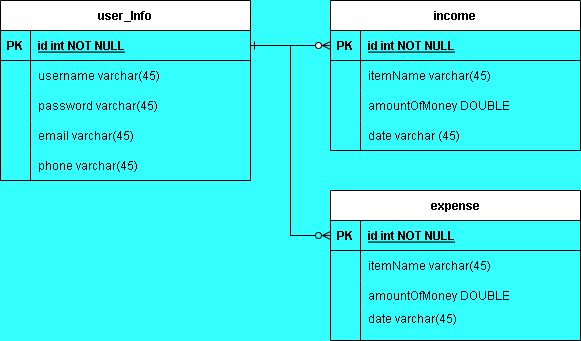

The diagram above was exported from draw.io. Its source (the exported page's mxGraphModel, read from the mxfile embedded in the PNG):
<mxGraphModel dx="1050" dy="530" grid="1" gridSize="10" guides="1" tooltips="1" connect="1" arrows="1" fold="1" page="1" pageScale="1" pageWidth="850" pageHeight="1100" background="#33FFFF" math="0" shadow="0" extFonts="Permanent Marker^https://fonts.googleapis.com/css?family=Permanent+Marker">
  <root>
    <mxCell id="0" />
    <mxCell id="1" parent="0" />
    <mxCell id="C-vyLk0tnHw3VtMMgP7b-1" value="" style="edgeStyle=entityRelationEdgeStyle;endArrow=ERzeroToMany;startArrow=ERone;endFill=1;startFill=0;entryX=0;entryY=0.5;entryDx=0;entryDy=0;" parent="1" source="C-vyLk0tnHw3VtMMgP7b-24" target="C-vyLk0tnHw3VtMMgP7b-3" edge="1">
      <mxGeometry width="100" height="100" relative="1" as="geometry">
        <mxPoint x="340" y="720" as="sourcePoint" />
        <mxPoint x="440" y="620" as="targetPoint" />
      </mxGeometry>
    </mxCell>
    <mxCell id="C-vyLk0tnHw3VtMMgP7b-2" value="income" style="shape=table;startSize=30;container=1;collapsible=1;childLayout=tableLayout;fixedRows=1;rowLines=0;fontStyle=1;align=center;resizeLast=1;" parent="1" vertex="1">
      <mxGeometry x="450" y="120" width="250" height="150" as="geometry">
        <mxRectangle x="450" y="120" width="80" height="30" as="alternateBounds" />
      </mxGeometry>
    </mxCell>
    <mxCell id="C-vyLk0tnHw3VtMMgP7b-3" value="" style="shape=partialRectangle;collapsible=0;dropTarget=0;pointerEvents=0;fillColor=none;points=[[0,0.5],[1,0.5]];portConstraint=eastwest;top=0;left=0;right=0;bottom=1;" parent="C-vyLk0tnHw3VtMMgP7b-2" vertex="1">
      <mxGeometry y="30" width="250" height="30" as="geometry" />
    </mxCell>
    <mxCell id="C-vyLk0tnHw3VtMMgP7b-4" value="PK" style="shape=partialRectangle;overflow=hidden;connectable=0;fillColor=none;top=0;left=0;bottom=0;right=0;fontStyle=1;" parent="C-vyLk0tnHw3VtMMgP7b-3" vertex="1">
      <mxGeometry width="30" height="30" as="geometry">
        <mxRectangle width="30" height="30" as="alternateBounds" />
      </mxGeometry>
    </mxCell>
    <mxCell id="C-vyLk0tnHw3VtMMgP7b-5" value="id int NOT NULL " style="shape=partialRectangle;overflow=hidden;connectable=0;fillColor=none;top=0;left=0;bottom=0;right=0;align=left;spacingLeft=6;fontStyle=5;" parent="C-vyLk0tnHw3VtMMgP7b-3" vertex="1">
      <mxGeometry x="30" width="220" height="30" as="geometry">
        <mxRectangle width="220" height="30" as="alternateBounds" />
      </mxGeometry>
    </mxCell>
    <mxCell id="C-vyLk0tnHw3VtMMgP7b-6" value="" style="shape=partialRectangle;collapsible=0;dropTarget=0;pointerEvents=0;fillColor=none;points=[[0,0.5],[1,0.5]];portConstraint=eastwest;top=0;left=0;right=0;bottom=0;" parent="C-vyLk0tnHw3VtMMgP7b-2" vertex="1">
      <mxGeometry y="60" width="250" height="30" as="geometry" />
    </mxCell>
    <mxCell id="C-vyLk0tnHw3VtMMgP7b-7" value="" style="shape=partialRectangle;overflow=hidden;connectable=0;fillColor=none;top=0;left=0;bottom=0;right=0;" parent="C-vyLk0tnHw3VtMMgP7b-6" vertex="1">
      <mxGeometry width="30" height="30" as="geometry">
        <mxRectangle width="30" height="30" as="alternateBounds" />
      </mxGeometry>
    </mxCell>
    <mxCell id="C-vyLk0tnHw3VtMMgP7b-8" value="itemName varchar(45)" style="shape=partialRectangle;overflow=hidden;connectable=0;fillColor=none;top=0;left=0;bottom=0;right=0;align=left;spacingLeft=6;" parent="C-vyLk0tnHw3VtMMgP7b-6" vertex="1">
      <mxGeometry x="30" width="220" height="30" as="geometry">
        <mxRectangle width="220" height="30" as="alternateBounds" />
      </mxGeometry>
    </mxCell>
    <mxCell id="C-vyLk0tnHw3VtMMgP7b-9" value="" style="shape=partialRectangle;collapsible=0;dropTarget=0;pointerEvents=0;fillColor=none;points=[[0,0.5],[1,0.5]];portConstraint=eastwest;top=0;left=0;right=0;bottom=0;" parent="C-vyLk0tnHw3VtMMgP7b-2" vertex="1">
      <mxGeometry y="90" width="250" height="30" as="geometry" />
    </mxCell>
    <mxCell id="C-vyLk0tnHw3VtMMgP7b-10" value="" style="shape=partialRectangle;overflow=hidden;connectable=0;fillColor=none;top=0;left=0;bottom=0;right=0;" parent="C-vyLk0tnHw3VtMMgP7b-9" vertex="1">
      <mxGeometry width="30" height="30" as="geometry">
        <mxRectangle width="30" height="30" as="alternateBounds" />
      </mxGeometry>
    </mxCell>
    <mxCell id="C-vyLk0tnHw3VtMMgP7b-11" value="amountOfMoney DOUBLE" style="shape=partialRectangle;overflow=hidden;connectable=0;fillColor=none;top=0;left=0;bottom=0;right=0;align=left;spacingLeft=6;" parent="C-vyLk0tnHw3VtMMgP7b-9" vertex="1">
      <mxGeometry x="30" width="220" height="30" as="geometry">
        <mxRectangle width="220" height="30" as="alternateBounds" />
      </mxGeometry>
    </mxCell>
    <mxCell id="f9DIF4uUMZ40arf3B8QR-13" style="shape=partialRectangle;collapsible=0;dropTarget=0;pointerEvents=0;fillColor=none;points=[[0,0.5],[1,0.5]];portConstraint=eastwest;top=0;left=0;right=0;bottom=0;" parent="C-vyLk0tnHw3VtMMgP7b-2" vertex="1">
      <mxGeometry y="120" width="250" height="30" as="geometry" />
    </mxCell>
    <mxCell id="f9DIF4uUMZ40arf3B8QR-14" style="shape=partialRectangle;overflow=hidden;connectable=0;fillColor=none;top=0;left=0;bottom=0;right=0;" parent="f9DIF4uUMZ40arf3B8QR-13" vertex="1">
      <mxGeometry width="30" height="30" as="geometry">
        <mxRectangle width="30" height="30" as="alternateBounds" />
      </mxGeometry>
    </mxCell>
    <mxCell id="f9DIF4uUMZ40arf3B8QR-15" style="shape=partialRectangle;overflow=hidden;connectable=0;fillColor=none;top=0;left=0;bottom=0;right=0;align=left;spacingLeft=6;" parent="f9DIF4uUMZ40arf3B8QR-13" vertex="1">
      <mxGeometry x="30" width="220" height="30" as="geometry">
        <mxRectangle width="220" height="30" as="alternateBounds" />
      </mxGeometry>
    </mxCell>
    <mxCell id="C-vyLk0tnHw3VtMMgP7b-13" value="expense" style="shape=table;startSize=30;container=1;collapsible=1;childLayout=tableLayout;fixedRows=1;rowLines=0;fontStyle=1;align=center;resizeLast=1;" parent="1" vertex="1">
      <mxGeometry x="450" y="310" width="250" height="150" as="geometry" />
    </mxCell>
    <mxCell id="C-vyLk0tnHw3VtMMgP7b-14" value="" style="shape=partialRectangle;collapsible=0;dropTarget=0;pointerEvents=0;fillColor=none;points=[[0,0.5],[1,0.5]];portConstraint=eastwest;top=0;left=0;right=0;bottom=1;" parent="C-vyLk0tnHw3VtMMgP7b-13" vertex="1">
      <mxGeometry y="30" width="250" height="30" as="geometry" />
    </mxCell>
    <mxCell id="C-vyLk0tnHw3VtMMgP7b-15" value="PK" style="shape=partialRectangle;overflow=hidden;connectable=0;fillColor=none;top=0;left=0;bottom=0;right=0;fontStyle=1;" parent="C-vyLk0tnHw3VtMMgP7b-14" vertex="1">
      <mxGeometry width="30" height="30" as="geometry">
        <mxRectangle width="30" height="30" as="alternateBounds" />
      </mxGeometry>
    </mxCell>
    <mxCell id="C-vyLk0tnHw3VtMMgP7b-16" value="id int NOT NULL" style="shape=partialRectangle;overflow=hidden;connectable=0;fillColor=none;top=0;left=0;bottom=0;right=0;align=left;spacingLeft=6;fontStyle=5;" parent="C-vyLk0tnHw3VtMMgP7b-14" vertex="1">
      <mxGeometry x="30" width="220" height="30" as="geometry">
        <mxRectangle width="220" height="30" as="alternateBounds" />
      </mxGeometry>
    </mxCell>
    <mxCell id="C-vyLk0tnHw3VtMMgP7b-17" value="" style="shape=partialRectangle;collapsible=0;dropTarget=0;pointerEvents=0;fillColor=none;points=[[0,0.5],[1,0.5]];portConstraint=eastwest;top=0;left=0;right=0;bottom=0;" parent="C-vyLk0tnHw3VtMMgP7b-13" vertex="1">
      <mxGeometry y="60" width="250" height="30" as="geometry" />
    </mxCell>
    <mxCell id="C-vyLk0tnHw3VtMMgP7b-18" value="" style="shape=partialRectangle;overflow=hidden;connectable=0;fillColor=none;top=0;left=0;bottom=0;right=0;" parent="C-vyLk0tnHw3VtMMgP7b-17" vertex="1">
      <mxGeometry width="30" height="30" as="geometry">
        <mxRectangle width="30" height="30" as="alternateBounds" />
      </mxGeometry>
    </mxCell>
    <mxCell id="C-vyLk0tnHw3VtMMgP7b-19" value="itemName varchar(45)" style="shape=partialRectangle;overflow=hidden;connectable=0;fillColor=none;top=0;left=0;bottom=0;right=0;align=left;spacingLeft=6;" parent="C-vyLk0tnHw3VtMMgP7b-17" vertex="1">
      <mxGeometry x="30" width="220" height="30" as="geometry">
        <mxRectangle width="220" height="30" as="alternateBounds" />
      </mxGeometry>
    </mxCell>
    <mxCell id="C-vyLk0tnHw3VtMMgP7b-20" value="" style="shape=partialRectangle;collapsible=0;dropTarget=0;pointerEvents=0;fillColor=none;points=[[0,0.5],[1,0.5]];portConstraint=eastwest;top=0;left=0;right=0;bottom=0;" parent="C-vyLk0tnHw3VtMMgP7b-13" vertex="1">
      <mxGeometry y="90" width="250" height="30" as="geometry" />
    </mxCell>
    <mxCell id="C-vyLk0tnHw3VtMMgP7b-21" value="" style="shape=partialRectangle;overflow=hidden;connectable=0;fillColor=none;top=0;left=0;bottom=0;right=0;" parent="C-vyLk0tnHw3VtMMgP7b-20" vertex="1">
      <mxGeometry width="30" height="30" as="geometry">
        <mxRectangle width="30" height="30" as="alternateBounds" />
      </mxGeometry>
    </mxCell>
    <mxCell id="C-vyLk0tnHw3VtMMgP7b-22" value="amountOfMoney DOUBLE" style="shape=partialRectangle;overflow=hidden;connectable=0;fillColor=none;top=0;left=0;bottom=0;right=0;align=left;spacingLeft=6;" parent="C-vyLk0tnHw3VtMMgP7b-20" vertex="1">
      <mxGeometry x="30" width="220" height="30" as="geometry">
        <mxRectangle width="220" height="30" as="alternateBounds" />
      </mxGeometry>
    </mxCell>
    <mxCell id="f9DIF4uUMZ40arf3B8QR-27" style="shape=partialRectangle;collapsible=0;dropTarget=0;pointerEvents=0;fillColor=none;points=[[0,0.5],[1,0.5]];portConstraint=eastwest;top=0;left=0;right=0;bottom=0;" parent="C-vyLk0tnHw3VtMMgP7b-13" vertex="1">
      <mxGeometry y="120" width="250" height="30" as="geometry" />
    </mxCell>
    <mxCell id="f9DIF4uUMZ40arf3B8QR-28" style="shape=partialRectangle;overflow=hidden;connectable=0;fillColor=none;top=0;left=0;bottom=0;right=0;" parent="f9DIF4uUMZ40arf3B8QR-27" vertex="1">
      <mxGeometry width="30" height="30" as="geometry">
        <mxRectangle width="30" height="30" as="alternateBounds" />
      </mxGeometry>
    </mxCell>
    <mxCell id="f9DIF4uUMZ40arf3B8QR-29" style="shape=partialRectangle;overflow=hidden;connectable=0;fillColor=none;top=0;left=0;bottom=0;right=0;align=left;spacingLeft=6;" parent="f9DIF4uUMZ40arf3B8QR-27" vertex="1">
      <mxGeometry x="30" width="220" height="30" as="geometry">
        <mxRectangle width="220" height="30" as="alternateBounds" />
      </mxGeometry>
    </mxCell>
    <mxCell id="C-vyLk0tnHw3VtMMgP7b-23" value="user_Info" style="shape=table;startSize=30;container=1;collapsible=1;childLayout=tableLayout;fixedRows=1;rowLines=0;fontStyle=1;align=center;resizeLast=1;" parent="1" vertex="1">
      <mxGeometry x="120" y="120" width="250" height="180" as="geometry" />
    </mxCell>
    <object label="" s="" id="C-vyLk0tnHw3VtMMgP7b-24">
      <mxCell style="shape=partialRectangle;collapsible=0;dropTarget=0;pointerEvents=0;fillColor=none;points=[[0,0.5],[1,0.5]];portConstraint=eastwest;top=0;left=0;right=0;bottom=1;" parent="C-vyLk0tnHw3VtMMgP7b-23" vertex="1">
        <mxGeometry y="30" width="250" height="30" as="geometry" />
      </mxCell>
    </object>
    <mxCell id="C-vyLk0tnHw3VtMMgP7b-25" value="PK" style="shape=partialRectangle;overflow=hidden;connectable=0;fillColor=none;top=0;left=0;bottom=0;right=0;fontStyle=1;" parent="C-vyLk0tnHw3VtMMgP7b-24" vertex="1">
      <mxGeometry width="30" height="30" as="geometry">
        <mxRectangle width="30" height="30" as="alternateBounds" />
      </mxGeometry>
    </mxCell>
    <mxCell id="C-vyLk0tnHw3VtMMgP7b-26" value="id int NOT NULL" style="shape=partialRectangle;overflow=hidden;connectable=0;fillColor=none;top=0;left=0;bottom=0;right=0;align=left;spacingLeft=6;fontStyle=5;" parent="C-vyLk0tnHw3VtMMgP7b-24" vertex="1">
      <mxGeometry x="30" width="220" height="30" as="geometry">
        <mxRectangle width="220" height="30" as="alternateBounds" />
      </mxGeometry>
    </mxCell>
    <mxCell id="C-vyLk0tnHw3VtMMgP7b-27" value="" style="shape=partialRectangle;collapsible=0;dropTarget=0;pointerEvents=0;fillColor=none;points=[[0,0.5],[1,0.5]];portConstraint=eastwest;top=0;left=0;right=0;bottom=0;" parent="C-vyLk0tnHw3VtMMgP7b-23" vertex="1">
      <mxGeometry y="60" width="250" height="30" as="geometry" />
    </mxCell>
    <mxCell id="C-vyLk0tnHw3VtMMgP7b-28" value="" style="shape=partialRectangle;overflow=hidden;connectable=0;fillColor=none;top=0;left=0;bottom=0;right=0;" parent="C-vyLk0tnHw3VtMMgP7b-27" vertex="1">
      <mxGeometry width="30" height="30" as="geometry">
        <mxRectangle width="30" height="30" as="alternateBounds" />
      </mxGeometry>
    </mxCell>
    <mxCell id="C-vyLk0tnHw3VtMMgP7b-29" value="username varchar(45)" style="shape=partialRectangle;overflow=hidden;connectable=0;fillColor=none;top=0;left=0;bottom=0;right=0;align=left;spacingLeft=6;" parent="C-vyLk0tnHw3VtMMgP7b-27" vertex="1">
      <mxGeometry x="30" width="220" height="30" as="geometry">
        <mxRectangle width="220" height="30" as="alternateBounds" />
      </mxGeometry>
    </mxCell>
    <mxCell id="f9DIF4uUMZ40arf3B8QR-24" style="shape=partialRectangle;collapsible=0;dropTarget=0;pointerEvents=0;fillColor=none;points=[[0,0.5],[1,0.5]];portConstraint=eastwest;top=0;left=0;right=0;bottom=0;" parent="C-vyLk0tnHw3VtMMgP7b-23" vertex="1">
      <mxGeometry y="90" width="250" height="30" as="geometry" />
    </mxCell>
    <mxCell id="f9DIF4uUMZ40arf3B8QR-25" style="shape=partialRectangle;overflow=hidden;connectable=0;fillColor=none;top=0;left=0;bottom=0;right=0;" parent="f9DIF4uUMZ40arf3B8QR-24" vertex="1">
      <mxGeometry width="30" height="30" as="geometry">
        <mxRectangle width="30" height="30" as="alternateBounds" />
      </mxGeometry>
    </mxCell>
    <mxCell id="f9DIF4uUMZ40arf3B8QR-26" style="shape=partialRectangle;overflow=hidden;connectable=0;fillColor=none;top=0;left=0;bottom=0;right=0;align=left;spacingLeft=6;" parent="f9DIF4uUMZ40arf3B8QR-24" vertex="1">
      <mxGeometry x="30" width="220" height="30" as="geometry">
        <mxRectangle width="220" height="30" as="alternateBounds" />
      </mxGeometry>
    </mxCell>
    <mxCell id="f9DIF4uUMZ40arf3B8QR-21" style="shape=partialRectangle;collapsible=0;dropTarget=0;pointerEvents=0;fillColor=none;points=[[0,0.5],[1,0.5]];portConstraint=eastwest;top=0;left=0;right=0;bottom=0;" parent="C-vyLk0tnHw3VtMMgP7b-23" vertex="1">
      <mxGeometry y="120" width="250" height="30" as="geometry" />
    </mxCell>
    <mxCell id="f9DIF4uUMZ40arf3B8QR-22" style="shape=partialRectangle;overflow=hidden;connectable=0;fillColor=none;top=0;left=0;bottom=0;right=0;" parent="f9DIF4uUMZ40arf3B8QR-21" vertex="1">
      <mxGeometry width="30" height="30" as="geometry">
        <mxRectangle width="30" height="30" as="alternateBounds" />
      </mxGeometry>
    </mxCell>
    <mxCell id="f9DIF4uUMZ40arf3B8QR-23" style="shape=partialRectangle;overflow=hidden;connectable=0;fillColor=none;top=0;left=0;bottom=0;right=0;align=left;spacingLeft=6;" parent="f9DIF4uUMZ40arf3B8QR-21" vertex="1">
      <mxGeometry x="30" width="220" height="30" as="geometry">
        <mxRectangle width="220" height="30" as="alternateBounds" />
      </mxGeometry>
    </mxCell>
    <mxCell id="f9DIF4uUMZ40arf3B8QR-18" style="shape=partialRectangle;collapsible=0;dropTarget=0;pointerEvents=0;fillColor=none;points=[[0,0.5],[1,0.5]];portConstraint=eastwest;top=0;left=0;right=0;bottom=0;" parent="C-vyLk0tnHw3VtMMgP7b-23" vertex="1">
      <mxGeometry y="150" width="250" height="30" as="geometry" />
    </mxCell>
    <mxCell id="f9DIF4uUMZ40arf3B8QR-19" style="shape=partialRectangle;overflow=hidden;connectable=0;fillColor=none;top=0;left=0;bottom=0;right=0;" parent="f9DIF4uUMZ40arf3B8QR-18" vertex="1">
      <mxGeometry width="30" height="30" as="geometry">
        <mxRectangle width="30" height="30" as="alternateBounds" />
      </mxGeometry>
    </mxCell>
    <mxCell id="f9DIF4uUMZ40arf3B8QR-20" style="shape=partialRectangle;overflow=hidden;connectable=0;fillColor=none;top=0;left=0;bottom=0;right=0;align=left;spacingLeft=6;" parent="f9DIF4uUMZ40arf3B8QR-18" vertex="1">
      <mxGeometry x="30" width="220" height="30" as="geometry">
        <mxRectangle width="220" height="30" as="alternateBounds" />
      </mxGeometry>
    </mxCell>
    <mxCell id="f9DIF4uUMZ40arf3B8QR-1" value="date varchar (45)" style="shape=partialRectangle;overflow=hidden;connectable=0;fillColor=none;top=0;left=0;bottom=0;right=0;align=left;spacingLeft=6;" parent="1" vertex="1">
      <mxGeometry x="480" y="240" width="220" height="30" as="geometry">
        <mxRectangle width="220" height="30" as="alternateBounds" />
      </mxGeometry>
    </mxCell>
    <mxCell id="f9DIF4uUMZ40arf3B8QR-3" value="password varchar(45)" style="shape=partialRectangle;overflow=hidden;connectable=0;fillColor=none;top=0;left=0;bottom=0;right=0;align=left;spacingLeft=6;" parent="1" vertex="1">
      <mxGeometry x="150" y="210" width="220" height="30" as="geometry">
        <mxRectangle width="220" height="30" as="alternateBounds" />
      </mxGeometry>
    </mxCell>
    <mxCell id="f9DIF4uUMZ40arf3B8QR-16" value="email varchar(45)" style="shape=partialRectangle;overflow=hidden;connectable=0;fillColor=none;top=0;left=0;bottom=0;right=0;align=left;spacingLeft=6;" parent="1" vertex="1">
      <mxGeometry x="150" y="240" width="220" height="30" as="geometry">
        <mxRectangle width="220" height="30" as="alternateBounds" />
      </mxGeometry>
    </mxCell>
    <mxCell id="f9DIF4uUMZ40arf3B8QR-17" value="phone varchar(45)" style="shape=partialRectangle;overflow=hidden;connectable=0;fillColor=none;top=0;left=0;bottom=0;right=0;align=left;spacingLeft=6;" parent="1" vertex="1">
      <mxGeometry x="150" y="270" width="220" height="30" as="geometry">
        <mxRectangle width="220" height="30" as="alternateBounds" />
      </mxGeometry>
    </mxCell>
    <mxCell id="f9DIF4uUMZ40arf3B8QR-33" value="date varchar(45)&#10; " style="shape=partialRectangle;overflow=hidden;connectable=0;fillColor=none;top=0;left=0;bottom=0;right=0;align=left;spacingLeft=6;" parent="1" vertex="1">
      <mxGeometry x="480" y="430" width="220" height="30" as="geometry">
        <mxRectangle width="220" height="30" as="alternateBounds" />
      </mxGeometry>
    </mxCell>
    <mxCell id="f9DIF4uUMZ40arf3B8QR-35" style="edgeStyle=orthogonalEdgeStyle;rounded=0;orthogonalLoop=1;jettySize=auto;html=1;exitX=1;exitY=0.5;exitDx=0;exitDy=0;entryX=0;entryY=0.5;entryDx=0;entryDy=0;fontFamily=Helvetica;fontSize=12;fontColor=default;endArrow=ERzeroToMany;endFill=0;" parent="1" source="C-vyLk0tnHw3VtMMgP7b-24" target="C-vyLk0tnHw3VtMMgP7b-14" edge="1">
      <mxGeometry relative="1" as="geometry" />
    </mxCell>
  </root>
</mxGraphModel>